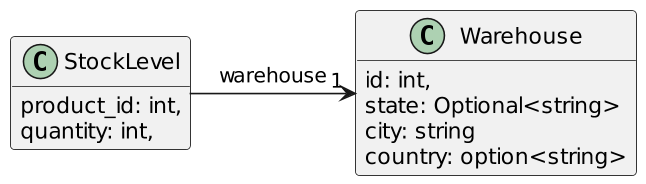

The diagram above was rendered by PlantUML. Its source (embedded in the PNG):
@startuml
skinparam dpi 150
class Warehouse {
 id: int,
 state: Optional<string>
 city: string
 country: option<string>
}

class StockLevel {
 product_id: int,
 quantity: int,
}
StockLevel -> "1" Warehouse: warehouse
hide empty members
@enduml